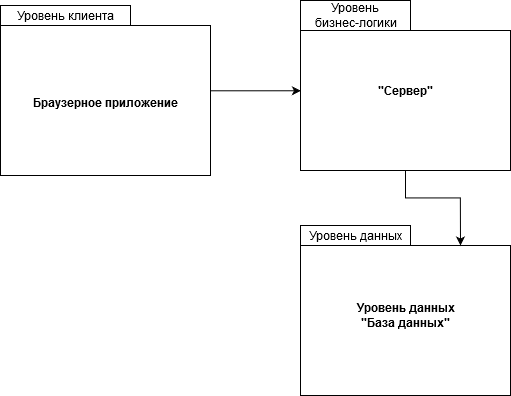

The diagram above was exported from draw.io. Its source (the exported page's mxGraphModel, read from the mxfile embedded in the PNG):
<mxGraphModel dx="5709" dy="2294" grid="1" gridSize="10" guides="1" tooltips="1" connect="1" arrows="1" fold="1" page="1" pageScale="1" pageWidth="827" pageHeight="1169" math="0" shadow="0">
  <root>
    <mxCell id="WIyWlLk6GJQsqaUBKTNV-0" />
    <mxCell id="WIyWlLk6GJQsqaUBKTNV-1" parent="WIyWlLk6GJQsqaUBKTNV-0" />
    <mxCell id="4T5PpKiQ9EUuc0uRk7rf-369" style="edgeStyle=orthogonalEdgeStyle;rounded=0;orthogonalLoop=1;jettySize=auto;html=1;entryX=0.002;entryY=0.531;entryDx=0;entryDy=0;entryPerimeter=0;" edge="1" parent="WIyWlLk6GJQsqaUBKTNV-1" source="4T5PpKiQ9EUuc0uRk7rf-370" target="4T5PpKiQ9EUuc0uRk7rf-373">
      <mxGeometry relative="1" as="geometry">
        <Array as="points">
          <mxPoint x="575" y="1060" />
        </Array>
      </mxGeometry>
    </mxCell>
    <mxCell id="4T5PpKiQ9EUuc0uRk7rf-370" value="&lt;div&gt;&lt;br&gt;&lt;/div&gt;&lt;div&gt;Браузерное приложение&lt;br&gt;&lt;/div&gt;" style="shape=folder;fontStyle=1;spacingTop=10;tabWidth=130;tabHeight=20;tabPosition=left;html=1;" vertex="1" parent="WIyWlLk6GJQsqaUBKTNV-1">
      <mxGeometry x="320" y="975" width="210" height="170" as="geometry" />
    </mxCell>
    <mxCell id="4T5PpKiQ9EUuc0uRk7rf-371" value="&lt;div&gt;Уровень данных&lt;/div&gt;&lt;div&gt;&quot;База данных&quot;&lt;br&gt;&lt;/div&gt;" style="shape=folder;fontStyle=1;spacingTop=10;tabWidth=110;tabHeight=20;tabPosition=left;html=1;" vertex="1" parent="WIyWlLk6GJQsqaUBKTNV-1">
      <mxGeometry x="620" y="1195" width="210" height="170" as="geometry" />
    </mxCell>
    <mxCell id="4T5PpKiQ9EUuc0uRk7rf-372" style="edgeStyle=orthogonalEdgeStyle;rounded=0;orthogonalLoop=1;jettySize=auto;html=1;entryX=0;entryY=0;entryDx=160;entryDy=20;entryPerimeter=0;" edge="1" parent="WIyWlLk6GJQsqaUBKTNV-1" source="4T5PpKiQ9EUuc0uRk7rf-373" target="4T5PpKiQ9EUuc0uRk7rf-371">
      <mxGeometry relative="1" as="geometry" />
    </mxCell>
    <mxCell id="4T5PpKiQ9EUuc0uRk7rf-373" value="&lt;div&gt;&quot;Сервер&quot;&lt;br&gt;&lt;/div&gt;" style="shape=folder;fontStyle=1;spacingTop=10;tabWidth=110;tabHeight=30;tabPosition=left;html=1;" vertex="1" parent="WIyWlLk6GJQsqaUBKTNV-1">
      <mxGeometry x="620" y="970" width="210" height="170" as="geometry" />
    </mxCell>
    <mxCell id="4T5PpKiQ9EUuc0uRk7rf-374" value="Уровень клиента" style="text;html=1;align=center;verticalAlign=middle;resizable=0;points=[];autosize=1;" vertex="1" parent="WIyWlLk6GJQsqaUBKTNV-1">
      <mxGeometry x="330" y="975" width="110" height="20" as="geometry" />
    </mxCell>
    <mxCell id="4T5PpKiQ9EUuc0uRk7rf-375" value="&lt;div&gt;Уровень &lt;br&gt;&lt;/div&gt;&lt;div&gt;бизнес-логики&lt;/div&gt;" style="text;html=1;align=center;verticalAlign=middle;resizable=0;points=[];autosize=1;" vertex="1" parent="WIyWlLk6GJQsqaUBKTNV-1">
      <mxGeometry x="625" y="970" width="100" height="30" as="geometry" />
    </mxCell>
    <mxCell id="4T5PpKiQ9EUuc0uRk7rf-376" value="Уровень данных" style="text;html=1;align=center;verticalAlign=middle;resizable=0;points=[];autosize=1;" vertex="1" parent="WIyWlLk6GJQsqaUBKTNV-1">
      <mxGeometry x="620" y="1195" width="110" height="20" as="geometry" />
    </mxCell>
  </root>
</mxGraphModel>